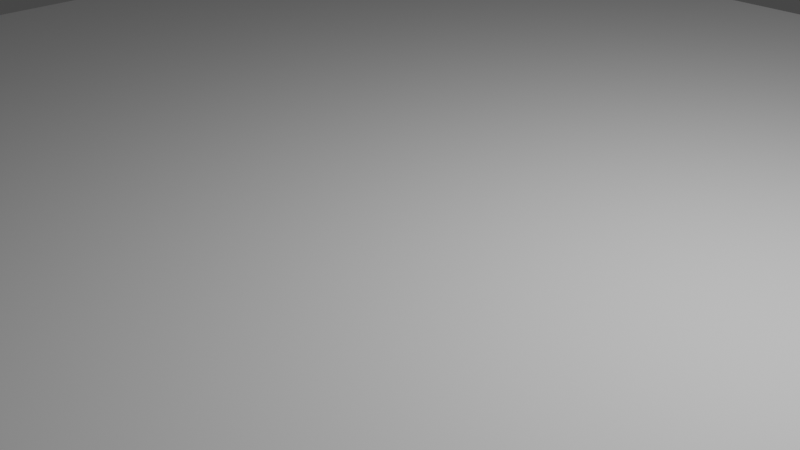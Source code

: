 # Source: Plane.blend  (saved by Blender 3.0.42; exported with 4.5.12 LTS)
import bpy
from mathutils import Matrix  # noqa: F401  (used for matrix-valued properties, if any)

bpy.ops.wm.read_factory_settings(use_empty=True)
scene = bpy.context.scene
scene.name = 'Scene'

# ---- collections
col_collection = bpy.data.collections.new('Collection'); scene.collection.children.link(col_collection)

# ---- world
world_world = bpy.data.worlds.new('World'); scene.world = world_world
world_world.use_nodes = True; world_world.node_tree.nodes.clear()
_N = world_world.node_tree.nodes; _L = world_world.node_tree.links
n0 = _N.new('ShaderNodeOutputWorld'); n0.name = 'World Output'; n0.location = (300, 300)
n1 = _N.new('ShaderNodeBackground'); n1.name = 'Background'; n1.location = (10, 300)
n1.inputs[0].default_value = (0.05088, 0.05088, 0.05088, 1.0)
_L.new(n1.outputs[0], n0.inputs[0])
n0.is_active_output = True
world_world.color = (0.05088, 0.05088, 0.05088)
world_world.use_sun_shadow = False
world_world.sun_shadow_jitter_overblur = 0.0

# ---- cameras
cam_camera = bpy.data.cameras.new('Camera')
cam_camera.clip_end = 100.0
cam_camera.ortho_scale = 7.314

# ---- lights
light_light = bpy.data.lights.new('Light', 'POINT')
light_light.transmission_factor = 0.0
light_light.energy = 1000.0
light_light.shadow_soft_size = 0.1
light_light.shadow_maximum_resolution = 0.006
light_light.use_absolute_resolution = True

# ---- meshes
me_plane = bpy.data.meshes.new('Plane')
me_plane.from_pydata([(-1.0, -1.0, 0.0), (1.0, -1.0, 0.0), (-1.0, 1.0, 0.0), (1.0, 1.0, 0.0)], [], [(0, 1, 3, 2)])
_uv = me_plane.uv_layers.new(name='UVMap')
_uv.uv.foreach_set('vector', [0.0, 0.0, 1.0, 0.0, 1.0, 1.0, 0.0, 1.0])
me_plane.use_remesh_fix_poles = True
me_plane.use_remesh_preserve_attributes = False
me_plane.update()

# ---- objects
ob_light = bpy.data.objects.new('Light', light_light)
ob_camera = bpy.data.objects.new('Camera', cam_camera)
ob_plane = bpy.data.objects.new('Plane', me_plane)

# ---- transforms, parenting, visibility, modifiers, constraints
ob_light.location = (4.076, 1.005, 5.904)
ob_light.rotation_euler = (0.6503, 0.05522, 1.866)
ob_light.lock_rotations_4d = False
ob_light.empty_display_type = 'ARROWS'
ob_light.color = (0.0, 0.0, 0.0, 0.0)
ob_light.lineart.crease_threshold = 0.0
ob_camera.location = (7.359, -6.926, 4.958)
ob_camera.rotation_euler = (1.109, 0.0, 0.8149)
ob_camera.lock_rotations_4d = False
ob_camera.empty_display_type = 'ARROWS'
ob_camera.color = (0.0, 0.0, 0.0, 0.0)
ob_camera.display_type = 'WIRE'
ob_camera.lineart.crease_threshold = 0.0
ob_plane.location = (0.0, 0.0, 0.0)
ob_plane.scale = (9.852, 9.852, 9.852)

# ---- collection membership
col_collection.objects.link(ob_light)
col_collection.objects.link(ob_camera)
col_collection.objects.link(ob_plane)

# ---- scene / render settings (as saved in the file)
scene.camera = ob_camera
scene.frame_start = 1; scene.frame_end = 250; scene.frame_set(1)
scene.render.engine = 'BLENDER_EEVEE_NEXT'
scene.cycles.sampling_pattern = 'TABULATED_SOBOL'
scene.cycles.use_light_tree = False
scene.view_settings.view_transform = 'Filmic'
bpy.context.view_layer.update()
